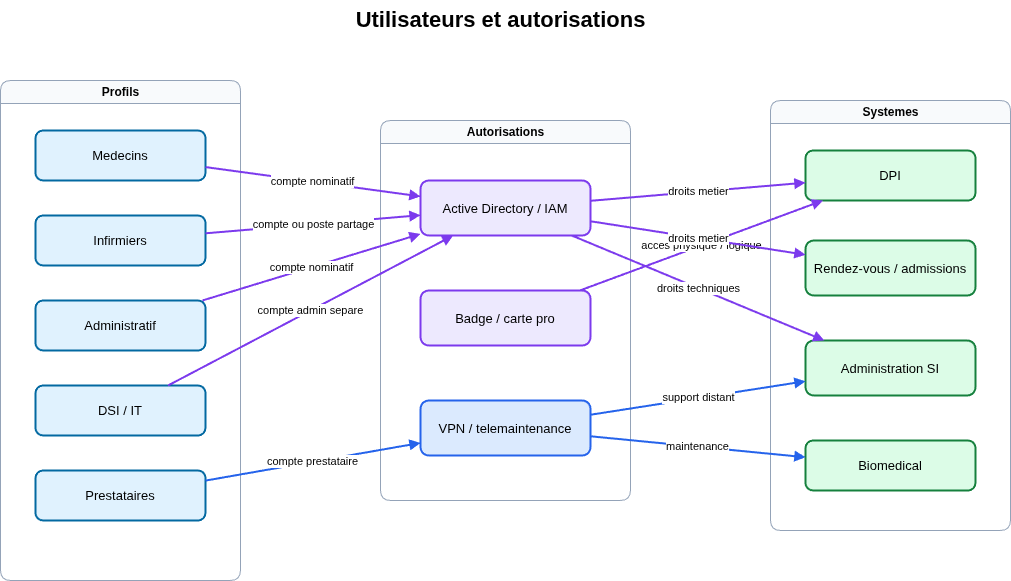

The diagram above was exported from draw.io. Its source (the exported page's mxGraphModel, read from the mxfile embedded in the PNG):
<mxGraphModel dx="563" dy="848" grid="1" gridSize="10" guides="1" tooltips="1" connect="1" arrows="1" fold="1" page="1" pageScale="1" pageWidth="1169" pageHeight="827" math="0" shadow="0">
  <root>
    <mxCell id="0" />
    <mxCell id="1" parent="0" />
    <mxCell id="title" value="Utilisateurs et autorisations" style="text;html=1;strokeColor=none;fillColor=none;fontSize=22;fontStyle=1;align=center;" parent="1" vertex="1">
      <mxGeometry x="300" y="30" width="560" height="30" as="geometry" />
    </mxCell>
    <mxCell id="zone-profils" value="Profils" style="swimlane;html=1;rounded=1;fillColor=#f8fafc;strokeColor=#94a3b8;fontStyle=1;" parent="1" vertex="1">
      <mxGeometry x="80" y="110" width="240" height="500" as="geometry" />
    </mxCell>
    <mxCell id="zone-auth" value="Autorisations" style="swimlane;html=1;rounded=1;fillColor=#f8fafc;strokeColor=#94a3b8;fontStyle=1;" parent="1" vertex="1">
      <mxGeometry x="460" y="150" width="250" height="380" as="geometry" />
    </mxCell>
    <mxCell id="zone-systems" value="Systemes" style="swimlane;html=1;rounded=1;fillColor=#f8fafc;strokeColor=#94a3b8;fontStyle=1;" parent="1" vertex="1">
      <mxGeometry x="850" y="130" width="240" height="430" as="geometry" />
    </mxCell>
    <mxCell id="med" value="Medecins" style="rounded=1;whiteSpace=wrap;html=1;fillColor=#e0f2fe;strokeColor=#0369a1;strokeWidth=2;fontSize=13;" parent="1" vertex="1">
      <mxGeometry x="115" y="160" width="170" height="50" as="geometry" />
    </mxCell>
    <mxCell id="inf" value="Infirmiers" style="rounded=1;whiteSpace=wrap;html=1;fillColor=#e0f2fe;strokeColor=#0369a1;strokeWidth=2;fontSize=13;" parent="1" vertex="1">
      <mxGeometry x="115" y="245" width="170" height="50" as="geometry" />
    </mxCell>
    <mxCell id="adm" value="Administratif" style="rounded=1;whiteSpace=wrap;html=1;fillColor=#e0f2fe;strokeColor=#0369a1;strokeWidth=2;fontSize=13;" parent="1" vertex="1">
      <mxGeometry x="115" y="330" width="170" height="50" as="geometry" />
    </mxCell>
    <mxCell id="it" value="DSI / IT" style="rounded=1;whiteSpace=wrap;html=1;fillColor=#e0f2fe;strokeColor=#0369a1;strokeWidth=2;fontSize=13;" parent="1" vertex="1">
      <mxGeometry x="115" y="415" width="170" height="50" as="geometry" />
    </mxCell>
    <mxCell id="ext" value="Prestataires" style="rounded=1;whiteSpace=wrap;html=1;fillColor=#e0f2fe;strokeColor=#0369a1;strokeWidth=2;fontSize=13;" parent="1" vertex="1">
      <mxGeometry x="115" y="500" width="170" height="50" as="geometry" />
    </mxCell>
    <mxCell id="iam" value="Active Directory / IAM" style="rounded=1;whiteSpace=wrap;html=1;fillColor=#ede9fe;strokeColor=#7c3aed;strokeWidth=2;fontSize=13;" parent="1" vertex="1">
      <mxGeometry x="500" y="210" width="170" height="55" as="geometry" />
    </mxCell>
    <mxCell id="badge" value="Badge / carte pro" style="rounded=1;whiteSpace=wrap;html=1;fillColor=#ede9fe;strokeColor=#7c3aed;strokeWidth=2;fontSize=13;" parent="1" vertex="1">
      <mxGeometry x="500" y="320" width="170" height="55" as="geometry" />
    </mxCell>
    <mxCell id="vpn" value="VPN / telemaintenance" style="rounded=1;whiteSpace=wrap;html=1;fillColor=#dbeafe;strokeColor=#2563eb;strokeWidth=2;fontSize=13;" parent="1" vertex="1">
      <mxGeometry x="500" y="430" width="170" height="55" as="geometry" />
    </mxCell>
    <mxCell id="dpi" value="DPI" style="rounded=1;whiteSpace=wrap;html=1;fillColor=#dcfce7;strokeColor=#15803d;strokeWidth=2;fontSize=13;" parent="1" vertex="1">
      <mxGeometry x="885" y="180" width="170" height="50" as="geometry" />
    </mxCell>
    <mxCell id="rdv" value="Rendez-vous / admissions" style="rounded=1;whiteSpace=wrap;html=1;fillColor=#dcfce7;strokeColor=#15803d;strokeWidth=2;fontSize=13;" parent="1" vertex="1">
      <mxGeometry x="885" y="270" width="170" height="55" as="geometry" />
    </mxCell>
    <mxCell id="admin" value="Administration SI" style="rounded=1;whiteSpace=wrap;html=1;fillColor=#dcfce7;strokeColor=#15803d;strokeWidth=2;fontSize=13;" parent="1" vertex="1">
      <mxGeometry x="885" y="370" width="170" height="55" as="geometry" />
    </mxCell>
    <mxCell id="biomed" value="Biomedical" style="rounded=1;whiteSpace=wrap;html=1;fillColor=#dcfce7;strokeColor=#15803d;strokeWidth=2;fontSize=13;" parent="1" vertex="1">
      <mxGeometry x="885" y="470" width="170" height="50" as="geometry" />
    </mxCell>
    <mxCell id="e1" value="compte nominatif" style="endArrow=block;html=1;rounded=0;strokeColor=#7c3aed;strokeWidth=2;fontSize=11;" parent="1" source="med" target="iam" edge="1">
      <mxGeometry relative="1" as="geometry" />
    </mxCell>
    <mxCell id="e2" value="compte ou poste partage" style="endArrow=block;html=1;rounded=0;strokeColor=#7c3aed;strokeWidth=2;fontSize=11;" parent="1" source="inf" target="iam" edge="1">
      <mxGeometry relative="1" as="geometry" />
    </mxCell>
    <mxCell id="e3" value="compte nominatif" style="endArrow=block;html=1;rounded=0;strokeColor=#7c3aed;strokeWidth=2;fontSize=11;" parent="1" source="adm" target="iam" edge="1">
      <mxGeometry relative="1" as="geometry" />
    </mxCell>
    <mxCell id="e4" value="compte admin separe" style="endArrow=block;html=1;rounded=0;strokeColor=#7c3aed;strokeWidth=2;fontSize=11;" parent="1" source="it" target="iam" edge="1">
      <mxGeometry relative="1" as="geometry" />
    </mxCell>
    <mxCell id="e5" value="compte prestataire" style="endArrow=block;html=1;rounded=0;strokeColor=#2563eb;strokeWidth=2;fontSize=11;" parent="1" source="ext" target="vpn" edge="1">
      <mxGeometry relative="1" as="geometry" />
    </mxCell>
    <mxCell id="e6" value="acces physique / logique" style="endArrow=block;html=1;rounded=0;strokeColor=#7c3aed;strokeWidth=2;fontSize=11;" parent="1" source="badge" target="dpi" edge="1">
      <mxGeometry relative="1" as="geometry" />
    </mxCell>
    <mxCell id="e7" value="droits metier" style="endArrow=block;html=1;rounded=0;strokeColor=#7c3aed;strokeWidth=2;fontSize=11;" parent="1" source="iam" target="dpi" edge="1">
      <mxGeometry relative="1" as="geometry" />
    </mxCell>
    <mxCell id="e8" value="droits metier" style="endArrow=block;html=1;rounded=0;strokeColor=#7c3aed;strokeWidth=2;fontSize=11;" parent="1" source="iam" target="rdv" edge="1">
      <mxGeometry relative="1" as="geometry" />
    </mxCell>
    <mxCell id="e9" value="droits techniques" style="endArrow=block;html=1;rounded=0;strokeColor=#7c3aed;strokeWidth=2;fontSize=11;" parent="1" source="iam" target="admin" edge="1">
      <mxGeometry relative="1" as="geometry" />
    </mxCell>
    <mxCell id="e10" value="maintenance" style="endArrow=block;html=1;rounded=0;strokeColor=#2563eb;strokeWidth=2;fontSize=11;" parent="1" source="vpn" target="biomed" edge="1">
      <mxGeometry relative="1" as="geometry" />
    </mxCell>
    <mxCell id="e11" value="support distant" style="endArrow=block;html=1;rounded=0;strokeColor=#2563eb;strokeWidth=2;fontSize=11;" parent="1" source="vpn" target="admin" edge="1">
      <mxGeometry relative="1" as="geometry" />
    </mxCell>
  </root>
</mxGraphModel>